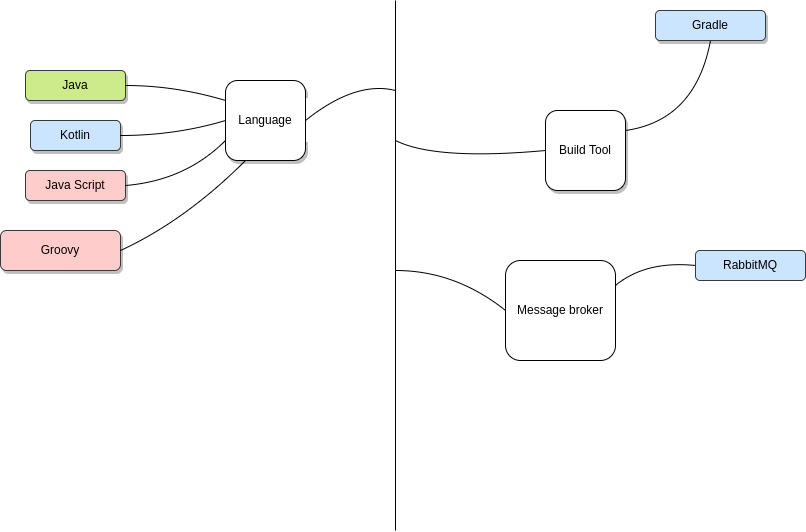

The diagram above was exported from draw.io. Its source (the exported page's mxGraphModel, read from the mxfile embedded in the PNG):
<mxGraphModel dx="1865" dy="587" grid="1" gridSize="10" guides="1" tooltips="1" connect="1" arrows="1" fold="1" page="1" pageScale="1" pageWidth="827" pageHeight="1169" math="0" shadow="0">
  <root>
    <mxCell id="0" />
    <mxCell id="1" parent="0" />
    <mxCell id="85jsOBFBBDHTconIgJvH-1" value="" style="endArrow=none;html=1;rounded=0;" parent="1" edge="1">
      <mxGeometry width="50" height="50" relative="1" as="geometry">
        <mxPoint x="390" y="630" as="sourcePoint" />
        <mxPoint x="390" y="100" as="targetPoint" />
      </mxGeometry>
    </mxCell>
    <mxCell id="85jsOBFBBDHTconIgJvH-2" value="Gradle" style="rounded=1;whiteSpace=wrap;html=1;fillColor=#cce5ff;strokeColor=#36393d;shadow=1;" parent="1" vertex="1">
      <mxGeometry x="650" y="110" width="110" height="30" as="geometry" />
    </mxCell>
    <mxCell id="85jsOBFBBDHTconIgJvH-5" value="" style="endArrow=none;html=1;curved=1;entryX=0.5;entryY=1;entryDx=0;entryDy=0;exitX=1;exitY=0.25;exitDx=0;exitDy=0;" parent="1" source="8ZbW885CWoi_5T0NXDRm-2" target="85jsOBFBBDHTconIgJvH-2" edge="1">
      <mxGeometry width="50" height="50" relative="1" as="geometry">
        <mxPoint x="500" y="220" as="sourcePoint" />
        <mxPoint x="500" y="260" as="targetPoint" />
        <Array as="points">
          <mxPoint x="690" y="220" />
        </Array>
      </mxGeometry>
    </mxCell>
    <mxCell id="8ZbW885CWoi_5T0NXDRm-2" value="Build Tool" style="whiteSpace=wrap;html=1;aspect=fixed;rounded=1;shadow=1;glass=0;sketch=0;" parent="1" vertex="1">
      <mxGeometry x="540" y="210" width="80" height="80" as="geometry" />
    </mxCell>
    <mxCell id="8ZbW885CWoi_5T0NXDRm-3" value="" style="endArrow=none;html=1;curved=1;entryX=0;entryY=0.5;entryDx=0;entryDy=0;" parent="1" target="8ZbW885CWoi_5T0NXDRm-2" edge="1">
      <mxGeometry width="50" height="50" relative="1" as="geometry">
        <mxPoint x="390" y="240" as="sourcePoint" />
        <mxPoint x="230" y="280" as="targetPoint" />
        <Array as="points">
          <mxPoint x="430" y="260" />
        </Array>
      </mxGeometry>
    </mxCell>
    <mxCell id="8ZbW885CWoi_5T0NXDRm-4" value="Language" style="whiteSpace=wrap;html=1;aspect=fixed;rounded=1;shadow=1;" parent="1" vertex="1">
      <mxGeometry x="220" y="180" width="80" height="80" as="geometry" />
    </mxCell>
    <mxCell id="8ZbW885CWoi_5T0NXDRm-5" value="" style="endArrow=none;html=1;curved=1;exitX=1;exitY=0.5;exitDx=0;exitDy=0;" parent="1" source="8ZbW885CWoi_5T0NXDRm-4" edge="1">
      <mxGeometry width="50" height="50" relative="1" as="geometry">
        <mxPoint x="260" y="370" as="sourcePoint" />
        <mxPoint x="390" y="190" as="targetPoint" />
        <Array as="points">
          <mxPoint x="350" y="180" />
        </Array>
      </mxGeometry>
    </mxCell>
    <mxCell id="8ZbW885CWoi_5T0NXDRm-6" value="Java" style="rounded=1;whiteSpace=wrap;html=1;sketch=0;shadow=1;fillColor=#cdeb8b;strokeColor=#36393d;" parent="1" vertex="1">
      <mxGeometry x="20" y="170" width="100" height="30" as="geometry" />
    </mxCell>
    <mxCell id="8ZbW885CWoi_5T0NXDRm-7" value="Kotlin" style="rounded=1;whiteSpace=wrap;html=1;shadow=1;fillColor=#cce5ff;strokeColor=#36393d;" parent="1" vertex="1">
      <mxGeometry x="25" y="220" width="90" height="30" as="geometry" />
    </mxCell>
    <mxCell id="8ZbW885CWoi_5T0NXDRm-8" value="Java Script" style="rounded=1;whiteSpace=wrap;html=1;shadow=1;fillColor=#ffcccc;strokeColor=#36393d;" parent="1" vertex="1">
      <mxGeometry x="20" y="270" width="100" height="30" as="geometry" />
    </mxCell>
    <mxCell id="8ZbW885CWoi_5T0NXDRm-9" value="Groovy" style="rounded=1;whiteSpace=wrap;html=1;shadow=1;fillColor=#ffcccc;strokeColor=#36393d;" parent="1" vertex="1">
      <mxGeometry x="-5" y="330" width="120" height="40" as="geometry" />
    </mxCell>
    <mxCell id="8ZbW885CWoi_5T0NXDRm-10" value="" style="endArrow=none;html=1;curved=1;entryX=0;entryY=0.25;entryDx=0;entryDy=0;exitX=1;exitY=0.5;exitDx=0;exitDy=0;" parent="1" source="8ZbW885CWoi_5T0NXDRm-6" target="8ZbW885CWoi_5T0NXDRm-4" edge="1">
      <mxGeometry width="50" height="50" relative="1" as="geometry">
        <mxPoint x="170" y="370" as="sourcePoint" />
        <mxPoint x="220" y="320" as="targetPoint" />
        <Array as="points">
          <mxPoint x="170" y="185" />
        </Array>
      </mxGeometry>
    </mxCell>
    <mxCell id="8ZbW885CWoi_5T0NXDRm-11" value="" style="endArrow=none;html=1;curved=1;entryX=0;entryY=0.5;entryDx=0;entryDy=0;exitX=1;exitY=0.5;exitDx=0;exitDy=0;" parent="1" source="8ZbW885CWoi_5T0NXDRm-7" target="8ZbW885CWoi_5T0NXDRm-4" edge="1">
      <mxGeometry width="50" height="50" relative="1" as="geometry">
        <mxPoint x="130" y="194.9999999999999" as="sourcePoint" />
        <mxPoint x="230" y="209.9999999999999" as="targetPoint" />
        <Array as="points">
          <mxPoint x="170" y="235" />
        </Array>
      </mxGeometry>
    </mxCell>
    <mxCell id="8ZbW885CWoi_5T0NXDRm-12" value="" style="endArrow=none;html=1;curved=1;entryX=0.25;entryY=1;entryDx=0;entryDy=0;exitX=1;exitY=0.5;exitDx=0;exitDy=0;" parent="1" source="8ZbW885CWoi_5T0NXDRm-9" target="8ZbW885CWoi_5T0NXDRm-4" edge="1">
      <mxGeometry width="50" height="50" relative="1" as="geometry">
        <mxPoint x="120" y="314.9999999999999" as="sourcePoint" />
        <mxPoint x="220" y="329.9999999999999" as="targetPoint" />
        <Array as="points">
          <mxPoint x="180" y="320" />
        </Array>
      </mxGeometry>
    </mxCell>
    <mxCell id="8ZbW885CWoi_5T0NXDRm-13" value="" style="endArrow=none;html=1;curved=1;entryX=0;entryY=0.75;entryDx=0;entryDy=0;exitX=1;exitY=0.5;exitDx=0;exitDy=0;" parent="1" source="8ZbW885CWoi_5T0NXDRm-8" target="8ZbW885CWoi_5T0NXDRm-4" edge="1">
      <mxGeometry width="50" height="50" relative="1" as="geometry">
        <mxPoint x="125" y="360" as="sourcePoint" />
        <mxPoint x="250" y="270" as="targetPoint" />
        <Array as="points">
          <mxPoint x="180" y="280" />
        </Array>
      </mxGeometry>
    </mxCell>
    <mxCell id="xW9EgEB0G8R_nMqVxnqH-1" value="Message broker" style="rounded=1;whiteSpace=wrap;html=1;" vertex="1" parent="1">
      <mxGeometry x="500" y="360" width="110" height="100" as="geometry" />
    </mxCell>
    <mxCell id="xW9EgEB0G8R_nMqVxnqH-4" value="" style="endArrow=none;html=1;curved=1;entryX=0;entryY=0.5;entryDx=0;entryDy=0;" edge="1" parent="1" target="xW9EgEB0G8R_nMqVxnqH-1">
      <mxGeometry width="50" height="50" relative="1" as="geometry">
        <mxPoint x="390" y="370" as="sourcePoint" />
        <mxPoint x="540" y="410" as="targetPoint" />
        <Array as="points">
          <mxPoint x="450" y="370" />
        </Array>
      </mxGeometry>
    </mxCell>
    <mxCell id="xW9EgEB0G8R_nMqVxnqH-7" value="RabbitMQ" style="rounded=1;whiteSpace=wrap;html=1;fillColor=#cce5ff;strokeColor=#36393d;" vertex="1" parent="1">
      <mxGeometry x="690" y="350" width="110" height="30" as="geometry" />
    </mxCell>
    <mxCell id="xW9EgEB0G8R_nMqVxnqH-10" value="" style="endArrow=none;html=1;entryX=0;entryY=0.5;entryDx=0;entryDy=0;exitX=1;exitY=0.25;exitDx=0;exitDy=0;curved=1;" edge="1" parent="1" source="xW9EgEB0G8R_nMqVxnqH-1" target="xW9EgEB0G8R_nMqVxnqH-7">
      <mxGeometry width="50" height="50" relative="1" as="geometry">
        <mxPoint x="410" y="410" as="sourcePoint" />
        <mxPoint x="460" y="360" as="targetPoint" />
        <Array as="points">
          <mxPoint x="640" y="360" />
        </Array>
      </mxGeometry>
    </mxCell>
  </root>
</mxGraphModel>